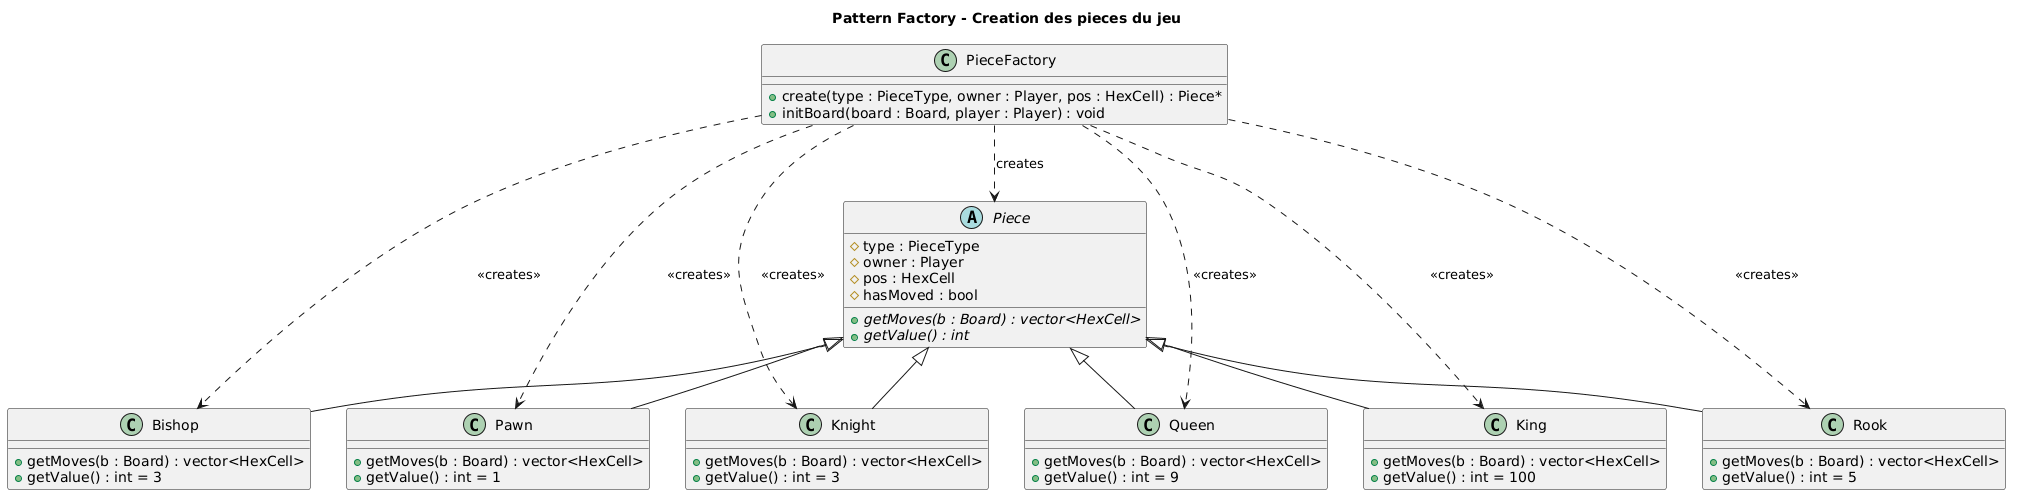

The diagram above was rendered by PlantUML. Its source (embedded in the PNG):
@startuml
title Pattern Factory - Creation des pieces du jeu

abstract class Piece {
  #type : PieceType
  #owner : Player
  #pos : HexCell
  #hasMoved : bool
  +{abstract} getMoves(b : Board) : vector<HexCell>
  +{abstract} getValue() : int
}

class Pawn {
  +getMoves(b : Board) : vector<HexCell>
  +getValue() : int = 1
}
class Knight {
  +getMoves(b : Board) : vector<HexCell>
  +getValue() : int = 3
}
class Bishop {
  +getMoves(b : Board) : vector<HexCell>
  +getValue() : int = 3
}
class Rook {
  +getMoves(b : Board) : vector<HexCell>
  +getValue() : int = 5
}
class Queen {
  +getMoves(b : Board) : vector<HexCell>
  +getValue() : int = 9
}
class King {
  +getMoves(b : Board) : vector<HexCell>
  +getValue() : int = 100
}

class PieceFactory {
  +create(type : PieceType, owner : Player, pos : HexCell) : Piece*
  +initBoard(board : Board, player : Player) : void
}

Piece <|-- Pawn
Piece <|-- Knight
Piece <|-- Bishop
Piece <|-- Rook
Piece <|-- Queen
Piece <|-- King

PieceFactory ..> Piece : creates
PieceFactory ..> Pawn : <<creates>>
PieceFactory ..> Knight : <<creates>>
PieceFactory ..> Bishop : <<creates>>
PieceFactory ..> Rook : <<creates>>
PieceFactory ..> Queen : <<creates>>
PieceFactory ..> King : <<creates>>
@enduml